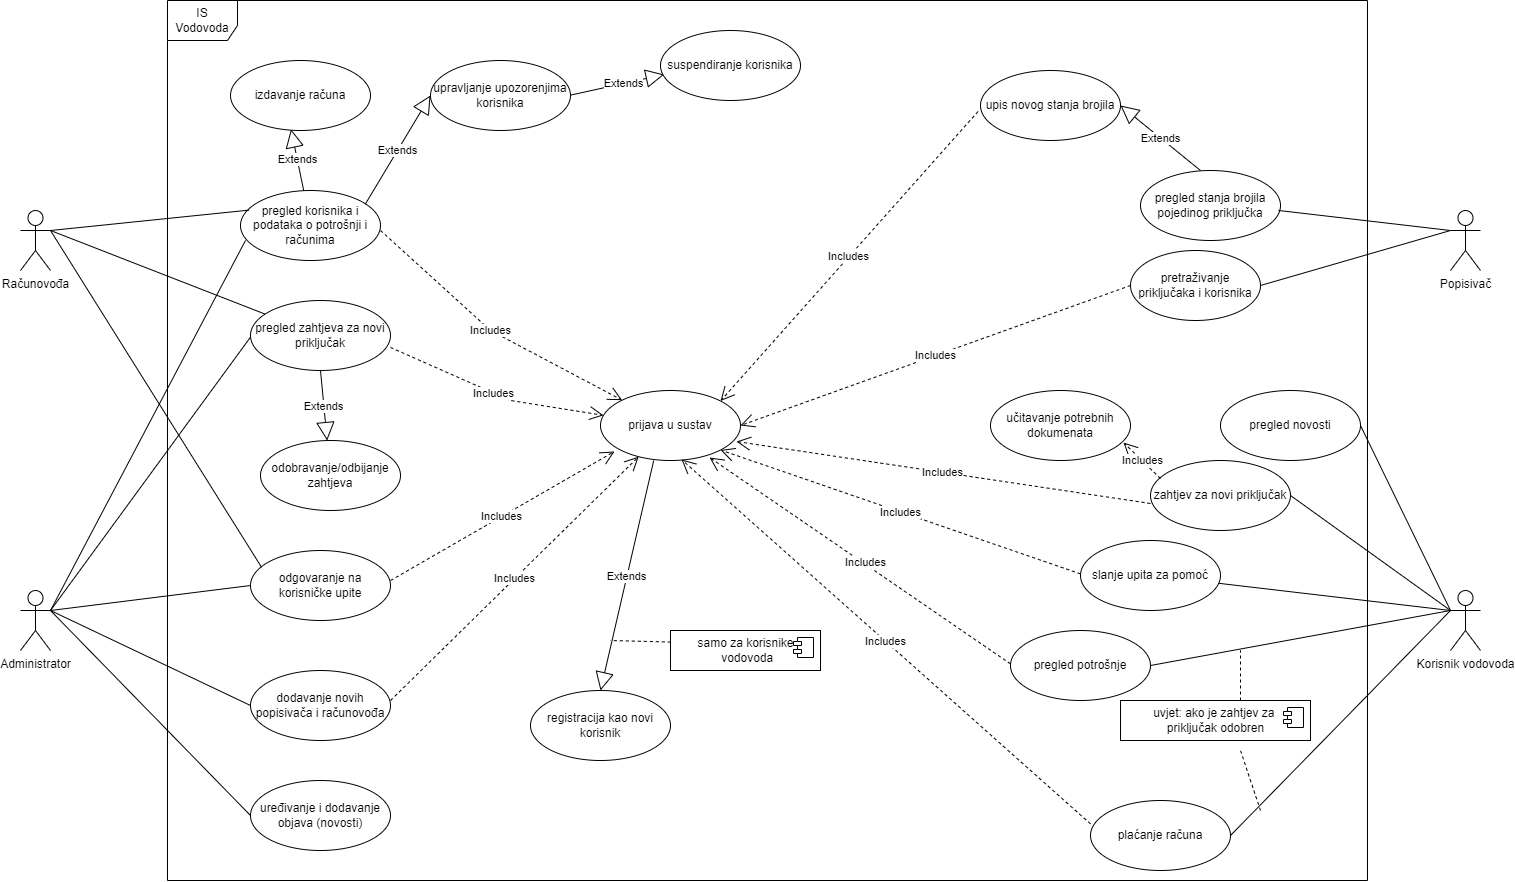

The diagram above was exported from draw.io. Its source (the exported page's mxGraphModel, read from the mxfile embedded in the PNG):
<mxGraphModel dx="2031" dy="1134" grid="1" gridSize="10" guides="1" tooltips="1" connect="1" arrows="1" fold="1" page="1" pageScale="1" pageWidth="1654" pageHeight="1169" background="#ffffff" math="0" shadow="0">
  <root>
    <mxCell id="0" />
    <mxCell id="1" parent="0" />
    <mxCell id="0AEMddrW3FJ6bFcU2tQ--1" value="IS Vodovoda" style="shape=umlFrame;whiteSpace=wrap;html=1;width=70;height=40;" parent="1" vertex="1">
      <mxGeometry x="227" y="170" width="1200" height="880" as="geometry" />
    </mxCell>
    <mxCell id="0AEMddrW3FJ6bFcU2tQ--2" value="Računovođa" style="shape=umlActor;verticalLabelPosition=bottom;verticalAlign=top;html=1;" parent="1" vertex="1">
      <mxGeometry x="80" y="380" width="30" height="60" as="geometry" />
    </mxCell>
    <mxCell id="0AEMddrW3FJ6bFcU2tQ--3" value="Administrator" style="shape=umlActor;verticalLabelPosition=bottom;verticalAlign=top;html=1;" parent="1" vertex="1">
      <mxGeometry x="80" y="760" width="30" height="60" as="geometry" />
    </mxCell>
    <mxCell id="0AEMddrW3FJ6bFcU2tQ--4" value="Popisivač" style="shape=umlActor;verticalLabelPosition=bottom;verticalAlign=top;html=1;" parent="1" vertex="1">
      <mxGeometry x="1510" y="380" width="30" height="60" as="geometry" />
    </mxCell>
    <mxCell id="0AEMddrW3FJ6bFcU2tQ--5" value="Korisnik vodovoda" style="shape=umlActor;verticalLabelPosition=bottom;verticalAlign=top;html=1;" parent="1" vertex="1">
      <mxGeometry x="1510" y="760" width="30" height="60" as="geometry" />
    </mxCell>
    <mxCell id="0AEMddrW3FJ6bFcU2tQ--6" value="pregled korisnika i podataka o potrošnji i računima" style="ellipse;whiteSpace=wrap;html=1;" parent="1" vertex="1">
      <mxGeometry x="300" y="360" width="140" height="70" as="geometry" />
    </mxCell>
    <mxCell id="0AEMddrW3FJ6bFcU2tQ--7" value="pregled zahtjeva za novi priključak" style="ellipse;whiteSpace=wrap;html=1;" parent="1" vertex="1">
      <mxGeometry x="310" y="470" width="140" height="70" as="geometry" />
    </mxCell>
    <mxCell id="0AEMddrW3FJ6bFcU2tQ--8" value="odgovaranje na korisničke upite" style="ellipse;whiteSpace=wrap;html=1;" parent="1" vertex="1">
      <mxGeometry x="310" y="720" width="140" height="70" as="geometry" />
    </mxCell>
    <mxCell id="0AEMddrW3FJ6bFcU2tQ--9" value="izdavanje računa" style="ellipse;whiteSpace=wrap;html=1;" parent="1" vertex="1">
      <mxGeometry x="290" y="230" width="140" height="70" as="geometry" />
    </mxCell>
    <mxCell id="0AEMddrW3FJ6bFcU2tQ--10" value="upravljanje upozorenjima korisnika" style="ellipse;whiteSpace=wrap;html=1;" parent="1" vertex="1">
      <mxGeometry x="490" y="230" width="140" height="70" as="geometry" />
    </mxCell>
    <mxCell id="0AEMddrW3FJ6bFcU2tQ--11" value="Extends" style="endArrow=block;endSize=16;endFill=0;html=1;rounded=0;entryX=0.026;entryY=0.629;entryDx=0;entryDy=0;entryPerimeter=0;" parent="1" target="0AEMddrW3FJ6bFcU2tQ--12" edge="1">
      <mxGeometry x="0.125" width="160" relative="1" as="geometry">
        <mxPoint x="630" y="264.64" as="sourcePoint" />
        <mxPoint x="760" y="265.03999999999996" as="targetPoint" />
        <mxPoint as="offset" />
      </mxGeometry>
    </mxCell>
    <mxCell id="0AEMddrW3FJ6bFcU2tQ--12" value="suspendiranje korisnika" style="ellipse;whiteSpace=wrap;html=1;" parent="1" vertex="1">
      <mxGeometry x="720" y="200" width="140" height="70" as="geometry" />
    </mxCell>
    <mxCell id="0AEMddrW3FJ6bFcU2tQ--14" value="Extends" style="endArrow=block;endSize=16;endFill=0;html=1;rounded=0;exitX=0.5;exitY=1;exitDx=0;exitDy=0;" parent="1" source="0AEMddrW3FJ6bFcU2tQ--7" target="0AEMddrW3FJ6bFcU2tQ--15" edge="1">
      <mxGeometry width="160" relative="1" as="geometry">
        <mxPoint x="460" y="594.64" as="sourcePoint" />
        <mxPoint x="550" y="594.64" as="targetPoint" />
      </mxGeometry>
    </mxCell>
    <mxCell id="0AEMddrW3FJ6bFcU2tQ--15" value="odobravanje/odbijanje zahtjeva" style="ellipse;whiteSpace=wrap;html=1;" parent="1" vertex="1">
      <mxGeometry x="320" y="610" width="140" height="70" as="geometry" />
    </mxCell>
    <mxCell id="0AEMddrW3FJ6bFcU2tQ--17" value="Extends" style="endArrow=block;endSize=16;endFill=0;html=1;rounded=0;entryX=0.432;entryY=0.982;entryDx=0;entryDy=0;entryPerimeter=0;" parent="1" source="0AEMddrW3FJ6bFcU2tQ--6" target="0AEMddrW3FJ6bFcU2tQ--9" edge="1">
      <mxGeometry width="160" relative="1" as="geometry">
        <mxPoint x="440" y="370" as="sourcePoint" />
        <mxPoint x="600" y="370" as="targetPoint" />
      </mxGeometry>
    </mxCell>
    <mxCell id="0AEMddrW3FJ6bFcU2tQ--18" value="Extends" style="endArrow=block;endSize=16;endFill=0;html=1;rounded=0;entryX=0;entryY=0.5;entryDx=0;entryDy=0;exitX=0.891;exitY=0.196;exitDx=0;exitDy=0;exitPerimeter=0;" parent="1" source="0AEMddrW3FJ6bFcU2tQ--6" target="0AEMddrW3FJ6bFcU2tQ--10" edge="1">
      <mxGeometry width="160" relative="1" as="geometry">
        <mxPoint x="460" y="400" as="sourcePoint" />
        <mxPoint x="620" y="400" as="targetPoint" />
      </mxGeometry>
    </mxCell>
    <mxCell id="0AEMddrW3FJ6bFcU2tQ--19" value="dodavanje novih popisivača i računovođa" style="ellipse;whiteSpace=wrap;html=1;" parent="1" vertex="1">
      <mxGeometry x="310" y="840" width="140" height="70" as="geometry" />
    </mxCell>
    <mxCell id="0AEMddrW3FJ6bFcU2tQ--26" value="" style="endArrow=none;html=1;rounded=0;exitX=1;exitY=0.3333333333333333;exitDx=0;exitDy=0;exitPerimeter=0;entryX=0;entryY=0.5;entryDx=0;entryDy=0;" parent="1" source="0AEMddrW3FJ6bFcU2tQ--3" target="0AEMddrW3FJ6bFcU2tQ--19" edge="1">
      <mxGeometry width="50" height="50" relative="1" as="geometry">
        <mxPoint x="110" y="810" as="sourcePoint" />
        <mxPoint x="160" y="760" as="targetPoint" />
      </mxGeometry>
    </mxCell>
    <mxCell id="0AEMddrW3FJ6bFcU2tQ--27" value="" style="endArrow=none;html=1;rounded=0;exitX=1;exitY=0.3333333333333333;exitDx=0;exitDy=0;exitPerimeter=0;entryX=0;entryY=0.5;entryDx=0;entryDy=0;" parent="1" source="0AEMddrW3FJ6bFcU2tQ--3" target="0AEMddrW3FJ6bFcU2tQ--8" edge="1">
      <mxGeometry width="50" height="50" relative="1" as="geometry">
        <mxPoint x="110" y="810" as="sourcePoint" />
        <mxPoint x="160" y="760" as="targetPoint" />
      </mxGeometry>
    </mxCell>
    <mxCell id="0AEMddrW3FJ6bFcU2tQ--28" value="" style="endArrow=none;html=1;rounded=0;entryX=-0.002;entryY=0.529;entryDx=0;entryDy=0;entryPerimeter=0;" parent="1" target="0AEMddrW3FJ6bFcU2tQ--7" edge="1">
      <mxGeometry width="50" height="50" relative="1" as="geometry">
        <mxPoint x="110" y="780" as="sourcePoint" />
        <mxPoint x="300" y="635" as="targetPoint" />
      </mxGeometry>
    </mxCell>
    <mxCell id="0AEMddrW3FJ6bFcU2tQ--29" value="prijava u sustav" style="ellipse;whiteSpace=wrap;html=1;" parent="1" vertex="1">
      <mxGeometry x="660" y="560" width="140" height="70" as="geometry" />
    </mxCell>
    <mxCell id="0AEMddrW3FJ6bFcU2tQ--30" value="Includes" style="endArrow=open;endSize=12;dashed=1;html=1;rounded=0;" parent="1" target="0AEMddrW3FJ6bFcU2tQ--29" edge="1">
      <mxGeometry width="160" relative="1" as="geometry">
        <mxPoint x="440" y="400" as="sourcePoint" />
        <mxPoint x="600" y="400" as="targetPoint" />
        <Array as="points">
          <mxPoint x="550" y="500" />
        </Array>
      </mxGeometry>
    </mxCell>
    <mxCell id="0AEMddrW3FJ6bFcU2tQ--31" value="Includes" style="endArrow=open;endSize=12;dashed=1;html=1;rounded=0;entryX=0.1;entryY=0.871;entryDx=0;entryDy=0;entryPerimeter=0;" parent="1" target="0AEMddrW3FJ6bFcU2tQ--29" edge="1">
      <mxGeometry width="160" relative="1" as="geometry">
        <mxPoint x="450" y="750" as="sourcePoint" />
        <mxPoint x="610" y="750" as="targetPoint" />
      </mxGeometry>
    </mxCell>
    <mxCell id="0AEMddrW3FJ6bFcU2tQ--32" value="Includes" style="endArrow=open;endSize=12;dashed=1;html=1;rounded=0;exitX=1;exitY=0.671;exitDx=0;exitDy=0;exitPerimeter=0;" parent="1" source="0AEMddrW3FJ6bFcU2tQ--7" target="0AEMddrW3FJ6bFcU2tQ--29" edge="1">
      <mxGeometry width="160" relative="1" as="geometry">
        <mxPoint x="460" y="640" as="sourcePoint" />
        <mxPoint x="620" y="640" as="targetPoint" />
        <Array as="points">
          <mxPoint x="570" y="570" />
        </Array>
        <mxPoint as="offset" />
      </mxGeometry>
    </mxCell>
    <mxCell id="0AEMddrW3FJ6bFcU2tQ--33" value="Includes" style="endArrow=open;endSize=12;dashed=1;html=1;rounded=0;" parent="1" target="0AEMddrW3FJ6bFcU2tQ--29" edge="1">
      <mxGeometry width="160" relative="1" as="geometry">
        <mxPoint x="450" y="870" as="sourcePoint" />
        <mxPoint x="610" y="870" as="targetPoint" />
      </mxGeometry>
    </mxCell>
    <mxCell id="0AEMddrW3FJ6bFcU2tQ--34" value="pretraživanje priključaka i korisnika" style="ellipse;whiteSpace=wrap;html=1;" parent="1" vertex="1">
      <mxGeometry x="1190" y="420" width="130" height="70" as="geometry" />
    </mxCell>
    <mxCell id="0AEMddrW3FJ6bFcU2tQ--35" value="pregled stanja brojila pojedinog priključka" style="ellipse;whiteSpace=wrap;html=1;" parent="1" vertex="1">
      <mxGeometry x="1200" y="340" width="140" height="70" as="geometry" />
    </mxCell>
    <mxCell id="0AEMddrW3FJ6bFcU2tQ--36" value="upis novog stanja brojila" style="ellipse;whiteSpace=wrap;html=1;" parent="1" vertex="1">
      <mxGeometry x="1040" y="240" width="140" height="70" as="geometry" />
    </mxCell>
    <mxCell id="0AEMddrW3FJ6bFcU2tQ--37" value="Extends" style="endArrow=block;endSize=16;endFill=0;html=1;rounded=0;entryX=1;entryY=0.5;entryDx=0;entryDy=0;" parent="1" target="0AEMddrW3FJ6bFcU2tQ--36" edge="1">
      <mxGeometry width="160" relative="1" as="geometry">
        <mxPoint x="1260" y="340" as="sourcePoint" />
        <mxPoint x="1420" y="340" as="targetPoint" />
      </mxGeometry>
    </mxCell>
    <mxCell id="0AEMddrW3FJ6bFcU2tQ--38" value="" style="endArrow=none;html=1;rounded=0;entryX=0;entryY=0.3333333333333333;entryDx=0;entryDy=0;entryPerimeter=0;exitX=0.986;exitY=0.571;exitDx=0;exitDy=0;exitPerimeter=0;" parent="1" source="0AEMddrW3FJ6bFcU2tQ--35" target="0AEMddrW3FJ6bFcU2tQ--4" edge="1">
      <mxGeometry width="50" height="50" relative="1" as="geometry">
        <mxPoint x="1360" y="410" as="sourcePoint" />
        <mxPoint x="1410" y="360" as="targetPoint" />
      </mxGeometry>
    </mxCell>
    <mxCell id="0AEMddrW3FJ6bFcU2tQ--40" value="" style="endArrow=none;html=1;rounded=0;entryX=0;entryY=0.3333333333333333;entryDx=0;entryDy=0;entryPerimeter=0;exitX=1;exitY=0.5;exitDx=0;exitDy=0;" parent="1" source="0AEMddrW3FJ6bFcU2tQ--34" target="0AEMddrW3FJ6bFcU2tQ--4" edge="1">
      <mxGeometry width="50" height="50" relative="1" as="geometry">
        <mxPoint x="1390" y="500" as="sourcePoint" />
        <mxPoint x="1440" y="450" as="targetPoint" />
      </mxGeometry>
    </mxCell>
    <mxCell id="0AEMddrW3FJ6bFcU2tQ--41" value="Includes" style="endArrow=open;endSize=12;dashed=1;html=1;rounded=0;exitX=0;exitY=0.5;exitDx=0;exitDy=0;entryX=1;entryY=0.5;entryDx=0;entryDy=0;" parent="1" source="0AEMddrW3FJ6bFcU2tQ--34" target="0AEMddrW3FJ6bFcU2tQ--29" edge="1">
      <mxGeometry width="160" relative="1" as="geometry">
        <mxPoint x="800" y="600" as="sourcePoint" />
        <mxPoint x="960" y="600" as="targetPoint" />
      </mxGeometry>
    </mxCell>
    <mxCell id="0AEMddrW3FJ6bFcU2tQ--42" value="Includes" style="endArrow=open;endSize=12;dashed=1;html=1;rounded=0;exitX=-0.017;exitY=0.585;exitDx=0;exitDy=0;entryX=1;entryY=0;entryDx=0;entryDy=0;exitPerimeter=0;" parent="1" source="0AEMddrW3FJ6bFcU2tQ--36" target="0AEMddrW3FJ6bFcU2tQ--29" edge="1">
      <mxGeometry width="160" relative="1" as="geometry">
        <mxPoint x="1220" y="495" as="sourcePoint" />
        <mxPoint x="769.99999999999" y="645" as="targetPoint" />
      </mxGeometry>
    </mxCell>
    <mxCell id="0AEMddrW3FJ6bFcU2tQ--46" value="" style="endArrow=none;html=1;rounded=0;entryX=0.036;entryY=0.713;entryDx=0;entryDy=0;entryPerimeter=0;" parent="1" target="0AEMddrW3FJ6bFcU2tQ--6" edge="1">
      <mxGeometry width="50" height="50" relative="1" as="geometry">
        <mxPoint x="110" y="780" as="sourcePoint" />
        <mxPoint x="220" y="700" as="targetPoint" />
      </mxGeometry>
    </mxCell>
    <mxCell id="0AEMddrW3FJ6bFcU2tQ--47" value="" style="endArrow=none;html=1;rounded=0;exitX=1;exitY=0.3333333333333333;exitDx=0;exitDy=0;exitPerimeter=0;entryX=0.079;entryY=0.24;entryDx=0;entryDy=0;entryPerimeter=0;" parent="1" source="0AEMddrW3FJ6bFcU2tQ--2" target="0AEMddrW3FJ6bFcU2tQ--8" edge="1">
      <mxGeometry width="50" height="50" relative="1" as="geometry">
        <mxPoint x="110" y="440" as="sourcePoint" />
        <mxPoint x="160" y="390" as="targetPoint" />
      </mxGeometry>
    </mxCell>
    <mxCell id="0AEMddrW3FJ6bFcU2tQ--48" value="" style="endArrow=none;html=1;rounded=0;" parent="1" target="0AEMddrW3FJ6bFcU2tQ--7" edge="1">
      <mxGeometry width="50" height="50" relative="1" as="geometry">
        <mxPoint x="110" y="400" as="sourcePoint" />
        <mxPoint x="180" y="380" as="targetPoint" />
      </mxGeometry>
    </mxCell>
    <mxCell id="0AEMddrW3FJ6bFcU2tQ--49" value="" style="endArrow=none;html=1;rounded=0;entryX=0.062;entryY=0.28;entryDx=0;entryDy=0;entryPerimeter=0;" parent="1" target="0AEMddrW3FJ6bFcU2tQ--6" edge="1">
      <mxGeometry width="50" height="50" relative="1" as="geometry">
        <mxPoint x="110" y="400" as="sourcePoint" />
        <mxPoint x="170" y="360" as="targetPoint" />
      </mxGeometry>
    </mxCell>
    <mxCell id="0AEMddrW3FJ6bFcU2tQ--50" value="zahtjev za novi priključak" style="ellipse;whiteSpace=wrap;html=1;" parent="1" vertex="1">
      <mxGeometry x="1210" y="630" width="140" height="70" as="geometry" />
    </mxCell>
    <mxCell id="0AEMddrW3FJ6bFcU2tQ--51" value="učitavanje potrebnih dokumenata" style="ellipse;whiteSpace=wrap;html=1;" parent="1" vertex="1">
      <mxGeometry x="1050" y="560" width="140" height="70" as="geometry" />
    </mxCell>
    <mxCell id="0AEMddrW3FJ6bFcU2tQ--52" value="" style="endArrow=none;html=1;rounded=0;entryX=0;entryY=0.3333333333333333;entryDx=0;entryDy=0;exitX=1;exitY=0.5;exitDx=0;exitDy=0;entryPerimeter=0;" parent="1" source="0AEMddrW3FJ6bFcU2tQ--50" target="0AEMddrW3FJ6bFcU2tQ--5" edge="1">
      <mxGeometry width="50" height="50" relative="1" as="geometry">
        <mxPoint x="1220" y="690" as="sourcePoint" />
        <mxPoint x="1270" y="640" as="targetPoint" />
      </mxGeometry>
    </mxCell>
    <mxCell id="0AEMddrW3FJ6bFcU2tQ--53" value="Includes" style="endArrow=open;endSize=12;dashed=1;html=1;rounded=0;exitX=0.071;exitY=0.257;exitDx=0;exitDy=0;exitPerimeter=0;entryX=0.95;entryY=0.743;entryDx=0;entryDy=0;entryPerimeter=0;" parent="1" source="0AEMddrW3FJ6bFcU2tQ--50" target="0AEMddrW3FJ6bFcU2tQ--51" edge="1">
      <mxGeometry width="160" relative="1" as="geometry">
        <mxPoint x="1200" y="670" as="sourcePoint" />
        <mxPoint x="1360" y="670" as="targetPoint" />
      </mxGeometry>
    </mxCell>
    <mxCell id="0AEMddrW3FJ6bFcU2tQ--54" value="pregled potrošnje" style="ellipse;whiteSpace=wrap;html=1;" parent="1" vertex="1">
      <mxGeometry x="1070" y="800" width="140" height="70" as="geometry" />
    </mxCell>
    <mxCell id="0AEMddrW3FJ6bFcU2tQ--55" value="plaćanje računa" style="ellipse;whiteSpace=wrap;html=1;" parent="1" vertex="1">
      <mxGeometry x="1150" y="970" width="140" height="70" as="geometry" />
    </mxCell>
    <mxCell id="0AEMddrW3FJ6bFcU2tQ--56" value="slanje upita za pomoć" style="ellipse;whiteSpace=wrap;html=1;" parent="1" vertex="1">
      <mxGeometry x="1140" y="710" width="140" height="70" as="geometry" />
    </mxCell>
    <mxCell id="0AEMddrW3FJ6bFcU2tQ--57" value="" style="endArrow=none;html=1;rounded=0;" parent="1" source="0AEMddrW3FJ6bFcU2tQ--56" edge="1">
      <mxGeometry width="50" height="50" relative="1" as="geometry">
        <mxPoint x="1430" y="680" as="sourcePoint" />
        <mxPoint x="1510" y="780" as="targetPoint" />
      </mxGeometry>
    </mxCell>
    <mxCell id="0AEMddrW3FJ6bFcU2tQ--58" value="" style="endArrow=none;html=1;rounded=0;exitX=1;exitY=0.5;exitDx=0;exitDy=0;" parent="1" source="0AEMddrW3FJ6bFcU2tQ--54" edge="1">
      <mxGeometry width="50" height="50" relative="1" as="geometry">
        <mxPoint x="1360" y="860" as="sourcePoint" />
        <mxPoint x="1510" y="780" as="targetPoint" />
      </mxGeometry>
    </mxCell>
    <mxCell id="0AEMddrW3FJ6bFcU2tQ--59" value="" style="endArrow=none;html=1;rounded=0;exitX=1;exitY=0.5;exitDx=0;exitDy=0;" parent="1" source="0AEMddrW3FJ6bFcU2tQ--55" edge="1">
      <mxGeometry width="50" height="50" relative="1" as="geometry">
        <mxPoint x="1460" y="980" as="sourcePoint" />
        <mxPoint x="1510" y="780" as="targetPoint" />
      </mxGeometry>
    </mxCell>
    <mxCell id="0AEMddrW3FJ6bFcU2tQ--60" value="uvjet: ako je zahtjev za &lt;br&gt;priključak odobren" style="html=1;dropTarget=0;" parent="1" vertex="1">
      <mxGeometry x="1180" y="870" width="190" height="40" as="geometry" />
    </mxCell>
    <mxCell id="0AEMddrW3FJ6bFcU2tQ--61" value="" style="shape=module;jettyWidth=8;jettyHeight=4;" parent="0AEMddrW3FJ6bFcU2tQ--60" vertex="1">
      <mxGeometry x="1" width="20" height="20" relative="1" as="geometry">
        <mxPoint x="-27" y="7" as="offset" />
      </mxGeometry>
    </mxCell>
    <mxCell id="0AEMddrW3FJ6bFcU2tQ--62" value="" style="endArrow=none;dashed=1;html=1;rounded=0;" parent="1" edge="1">
      <mxGeometry width="50" height="50" relative="1" as="geometry">
        <mxPoint x="1320" y="980" as="sourcePoint" />
        <mxPoint x="1300" y="920" as="targetPoint" />
      </mxGeometry>
    </mxCell>
    <mxCell id="0AEMddrW3FJ6bFcU2tQ--63" value="" style="endArrow=none;dashed=1;html=1;rounded=0;" parent="1" edge="1">
      <mxGeometry width="50" height="50" relative="1" as="geometry">
        <mxPoint x="1300" y="870" as="sourcePoint" />
        <mxPoint x="1300" y="820" as="targetPoint" />
      </mxGeometry>
    </mxCell>
    <mxCell id="0AEMddrW3FJ6bFcU2tQ--64" value="Includes" style="endArrow=open;endSize=12;dashed=1;html=1;rounded=0;exitX=0;exitY=0.614;exitDx=0;exitDy=0;exitPerimeter=0;entryX=0.971;entryY=0.729;entryDx=0;entryDy=0;entryPerimeter=0;" parent="1" source="0AEMddrW3FJ6bFcU2tQ--50" target="0AEMddrW3FJ6bFcU2tQ--29" edge="1">
      <mxGeometry width="160" relative="1" as="geometry">
        <mxPoint x="860" y="640" as="sourcePoint" />
        <mxPoint x="1020" y="640" as="targetPoint" />
      </mxGeometry>
    </mxCell>
    <mxCell id="0AEMddrW3FJ6bFcU2tQ--65" value="Includes" style="endArrow=open;endSize=12;dashed=1;html=1;rounded=0;exitX=0;exitY=0.614;exitDx=0;exitDy=0;exitPerimeter=0;entryX=1;entryY=1;entryDx=0;entryDy=0;" parent="1" target="0AEMddrW3FJ6bFcU2tQ--29" edge="1">
      <mxGeometry width="160" relative="1" as="geometry">
        <mxPoint x="1140" y="743.38" as="sourcePoint" />
        <mxPoint x="890.4000000000001" y="719.9999999999999" as="targetPoint" />
      </mxGeometry>
    </mxCell>
    <mxCell id="0AEMddrW3FJ6bFcU2tQ--66" value="Includes" style="endArrow=open;endSize=12;dashed=1;html=1;rounded=0;exitX=0;exitY=0.614;exitDx=0;exitDy=0;exitPerimeter=0;entryX=0.779;entryY=0.957;entryDx=0;entryDy=0;entryPerimeter=0;" parent="1" target="0AEMddrW3FJ6bFcU2tQ--29" edge="1">
      <mxGeometry x="-0.0311" y="-2" width="160" relative="1" as="geometry">
        <mxPoint x="1070" y="833.38" as="sourcePoint" />
        <mxPoint x="820.4000000000001" y="809.9999999999999" as="targetPoint" />
        <mxPoint as="offset" />
      </mxGeometry>
    </mxCell>
    <mxCell id="0AEMddrW3FJ6bFcU2tQ--67" value="Includes" style="endArrow=open;endSize=12;dashed=1;html=1;rounded=0;exitX=0;exitY=0.614;exitDx=0;exitDy=0;exitPerimeter=0;entryX=0.579;entryY=0.986;entryDx=0;entryDy=0;entryPerimeter=0;" parent="1" target="0AEMddrW3FJ6bFcU2tQ--29" edge="1">
      <mxGeometry width="160" relative="1" as="geometry">
        <mxPoint x="1150" y="993.38" as="sourcePoint" />
        <mxPoint x="900.4000000000001" y="969.9999999999999" as="targetPoint" />
      </mxGeometry>
    </mxCell>
    <mxCell id="0AEMddrW3FJ6bFcU2tQ--68" value="registracija kao novi korisnik" style="ellipse;whiteSpace=wrap;html=1;" parent="1" vertex="1">
      <mxGeometry x="590" y="860" width="140" height="70" as="geometry" />
    </mxCell>
    <mxCell id="0AEMddrW3FJ6bFcU2tQ--71" value="samo za korisnike&lt;br&gt;&amp;nbsp;vodovoda" style="html=1;dropTarget=0;" parent="1" vertex="1">
      <mxGeometry x="730" y="800" width="150" height="40" as="geometry" />
    </mxCell>
    <mxCell id="0AEMddrW3FJ6bFcU2tQ--72" value="" style="shape=module;jettyWidth=8;jettyHeight=4;" parent="0AEMddrW3FJ6bFcU2tQ--71" vertex="1">
      <mxGeometry x="1" width="20" height="20" relative="1" as="geometry">
        <mxPoint x="-27" y="7" as="offset" />
      </mxGeometry>
    </mxCell>
    <mxCell id="0AEMddrW3FJ6bFcU2tQ--73" value="Extends" style="endArrow=block;endSize=16;endFill=0;html=1;rounded=0;exitX=0.38;exitY=1.001;exitDx=0;exitDy=0;exitPerimeter=0;entryX=0.5;entryY=0;entryDx=0;entryDy=0;" parent="1" source="0AEMddrW3FJ6bFcU2tQ--29" target="0AEMddrW3FJ6bFcU2tQ--68" edge="1">
      <mxGeometry width="160" relative="1" as="geometry">
        <mxPoint x="650" y="810" as="sourcePoint" />
        <mxPoint x="810" y="810" as="targetPoint" />
      </mxGeometry>
    </mxCell>
    <mxCell id="0AEMddrW3FJ6bFcU2tQ--74" value="" style="endArrow=none;dashed=1;html=1;rounded=0;exitX=0.002;exitY=0.289;exitDx=0;exitDy=0;exitPerimeter=0;" parent="1" source="0AEMddrW3FJ6bFcU2tQ--71" edge="1">
      <mxGeometry width="50" height="50" relative="1" as="geometry">
        <mxPoint x="730" y="830" as="sourcePoint" />
        <mxPoint x="670" y="810" as="targetPoint" />
      </mxGeometry>
    </mxCell>
    <mxCell id="BolVVWfyb0K8by7N3uaV-1" value="uređivanje i dodavanje objava (novosti)" style="ellipse;whiteSpace=wrap;html=1;" vertex="1" parent="1">
      <mxGeometry x="310" y="950" width="140" height="70" as="geometry" />
    </mxCell>
    <mxCell id="BolVVWfyb0K8by7N3uaV-3" value="" style="endArrow=none;html=1;rounded=0;entryX=0;entryY=0.5;entryDx=0;entryDy=0;" edge="1" parent="1" target="BolVVWfyb0K8by7N3uaV-1">
      <mxGeometry width="50" height="50" relative="1" as="geometry">
        <mxPoint x="110" y="780" as="sourcePoint" />
        <mxPoint x="250" y="1005" as="targetPoint" />
      </mxGeometry>
    </mxCell>
    <mxCell id="BolVVWfyb0K8by7N3uaV-4" value="pregled novosti" style="ellipse;whiteSpace=wrap;html=1;" vertex="1" parent="1">
      <mxGeometry x="1280" y="560" width="140" height="70" as="geometry" />
    </mxCell>
    <mxCell id="BolVVWfyb0K8by7N3uaV-6" value="" style="endArrow=none;html=1;rounded=0;exitX=1;exitY=0.5;exitDx=0;exitDy=0;entryX=0;entryY=0.3333333333333333;entryDx=0;entryDy=0;entryPerimeter=0;" edge="1" parent="1" source="BolVVWfyb0K8by7N3uaV-4" target="0AEMddrW3FJ6bFcU2tQ--5">
      <mxGeometry width="50" height="50" relative="1" as="geometry">
        <mxPoint x="1480" y="620" as="sourcePoint" />
        <mxPoint x="1490" y="740" as="targetPoint" />
        <Array as="points" />
      </mxGeometry>
    </mxCell>
  </root>
</mxGraphModel>